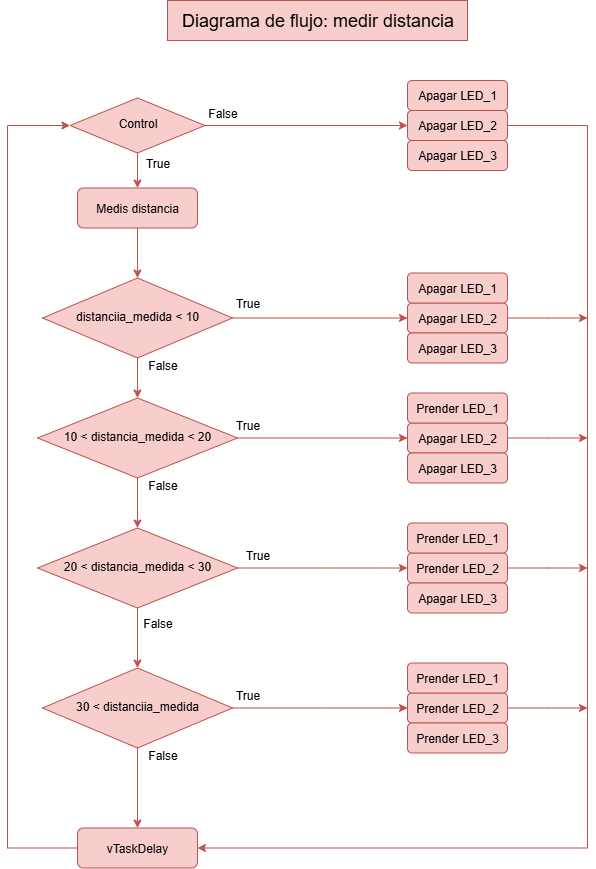

The diagram above was exported from draw.io. Its source (the exported page's mxGraphModel, read from the mxfile embedded in the PNG):
<mxGraphModel dx="872" dy="473" grid="1" gridSize="10" guides="1" tooltips="1" connect="1" arrows="1" fold="1" page="1" pageScale="1" pageWidth="827" pageHeight="1169" math="0" shadow="0">
  <root>
    <mxCell id="WIyWlLk6GJQsqaUBKTNV-0" />
    <mxCell id="WIyWlLk6GJQsqaUBKTNV-1" parent="WIyWlLk6GJQsqaUBKTNV-0" />
    <mxCell id="0Yb7LV_Et3QCAvLVFS6v-18" style="edgeStyle=orthogonalEdgeStyle;rounded=0;orthogonalLoop=1;jettySize=auto;html=1;exitX=0.5;exitY=1;exitDx=0;exitDy=0;entryX=0.5;entryY=0;entryDx=0;entryDy=0;fillColor=#f8cecc;strokeColor=#b85450;" edge="1" parent="WIyWlLk6GJQsqaUBKTNV-1" source="WIyWlLk6GJQsqaUBKTNV-3" target="WIyWlLk6GJQsqaUBKTNV-6">
      <mxGeometry relative="1" as="geometry" />
    </mxCell>
    <mxCell id="WIyWlLk6GJQsqaUBKTNV-3" value="Medis distancia" style="rounded=1;whiteSpace=wrap;html=1;fontSize=12;glass=0;strokeWidth=1;shadow=0;fillColor=#f8cecc;strokeColor=#b85450;" parent="WIyWlLk6GJQsqaUBKTNV-1" vertex="1">
      <mxGeometry x="160" y="227.5" width="120" height="40" as="geometry" />
    </mxCell>
    <mxCell id="0Yb7LV_Et3QCAvLVFS6v-21" style="edgeStyle=orthogonalEdgeStyle;rounded=0;orthogonalLoop=1;jettySize=auto;html=1;exitX=1;exitY=0.5;exitDx=0;exitDy=0;entryX=0;entryY=0.5;entryDx=0;entryDy=0;fillColor=#f8cecc;strokeColor=#b85450;" edge="1" parent="WIyWlLk6GJQsqaUBKTNV-1" source="WIyWlLk6GJQsqaUBKTNV-6" target="WIyWlLk6GJQsqaUBKTNV-7">
      <mxGeometry relative="1" as="geometry" />
    </mxCell>
    <mxCell id="0Yb7LV_Et3QCAvLVFS6v-22" style="edgeStyle=orthogonalEdgeStyle;rounded=0;orthogonalLoop=1;jettySize=auto;html=1;exitX=0.5;exitY=1;exitDx=0;exitDy=0;entryX=0.5;entryY=0;entryDx=0;entryDy=0;fillColor=#f8cecc;strokeColor=#b85450;" edge="1" parent="WIyWlLk6GJQsqaUBKTNV-1" source="WIyWlLk6GJQsqaUBKTNV-6" target="WIyWlLk6GJQsqaUBKTNV-10">
      <mxGeometry relative="1" as="geometry" />
    </mxCell>
    <mxCell id="WIyWlLk6GJQsqaUBKTNV-6" value="distanciia_medida &amp;lt; 10" style="rhombus;whiteSpace=wrap;html=1;shadow=0;fontFamily=Helvetica;fontSize=12;align=center;strokeWidth=1;spacing=6;spacingTop=-4;fillColor=#f8cecc;strokeColor=#b85450;" parent="WIyWlLk6GJQsqaUBKTNV-1" vertex="1">
      <mxGeometry x="125" y="317.5" width="190" height="80" as="geometry" />
    </mxCell>
    <mxCell id="0Yb7LV_Et3QCAvLVFS6v-34" style="edgeStyle=orthogonalEdgeStyle;rounded=0;orthogonalLoop=1;jettySize=auto;html=1;exitX=1;exitY=0.5;exitDx=0;exitDy=0;fillColor=#f8cecc;strokeColor=#b85450;" edge="1" parent="WIyWlLk6GJQsqaUBKTNV-1" source="WIyWlLk6GJQsqaUBKTNV-7">
      <mxGeometry relative="1" as="geometry">
        <mxPoint x="670" y="357.5" as="targetPoint" />
      </mxGeometry>
    </mxCell>
    <mxCell id="WIyWlLk6GJQsqaUBKTNV-7" value="Apagar LED_2" style="rounded=1;whiteSpace=wrap;html=1;fontSize=12;glass=0;strokeWidth=1;shadow=0;fillColor=#f8cecc;strokeColor=#b85450;" parent="WIyWlLk6GJQsqaUBKTNV-1" vertex="1">
      <mxGeometry x="490" y="342.5" width="100" height="30" as="geometry" />
    </mxCell>
    <mxCell id="0Yb7LV_Et3QCAvLVFS6v-23" style="edgeStyle=orthogonalEdgeStyle;rounded=0;orthogonalLoop=1;jettySize=auto;html=1;exitX=1;exitY=0.5;exitDx=0;exitDy=0;entryX=0;entryY=0.5;entryDx=0;entryDy=0;fillColor=#f8cecc;strokeColor=#b85450;" edge="1" parent="WIyWlLk6GJQsqaUBKTNV-1" source="WIyWlLk6GJQsqaUBKTNV-10" target="0Yb7LV_Et3QCAvLVFS6v-5">
      <mxGeometry relative="1" as="geometry" />
    </mxCell>
    <mxCell id="0Yb7LV_Et3QCAvLVFS6v-24" style="edgeStyle=orthogonalEdgeStyle;rounded=0;orthogonalLoop=1;jettySize=auto;html=1;exitX=0.5;exitY=1;exitDx=0;exitDy=0;entryX=0.5;entryY=0;entryDx=0;entryDy=0;fillColor=#f8cecc;strokeColor=#b85450;" edge="1" parent="WIyWlLk6GJQsqaUBKTNV-1" source="WIyWlLk6GJQsqaUBKTNV-10" target="0Yb7LV_Et3QCAvLVFS6v-0">
      <mxGeometry relative="1" as="geometry" />
    </mxCell>
    <mxCell id="WIyWlLk6GJQsqaUBKTNV-10" value="10 &amp;lt; distancia_medida &amp;lt; 20" style="rhombus;whiteSpace=wrap;html=1;shadow=0;fontFamily=Helvetica;fontSize=12;align=center;strokeWidth=1;spacing=6;spacingTop=-4;fillColor=#f8cecc;strokeColor=#b85450;" parent="WIyWlLk6GJQsqaUBKTNV-1" vertex="1">
      <mxGeometry x="120" y="437.5" width="200" height="80" as="geometry" />
    </mxCell>
    <mxCell id="0Yb7LV_Et3QCAvLVFS6v-29" style="edgeStyle=orthogonalEdgeStyle;rounded=0;orthogonalLoop=1;jettySize=auto;html=1;exitX=0;exitY=0.5;exitDx=0;exitDy=0;entryX=0;entryY=0.5;entryDx=0;entryDy=0;fillColor=#f8cecc;strokeColor=#b85450;" edge="1" parent="WIyWlLk6GJQsqaUBKTNV-1" source="WIyWlLk6GJQsqaUBKTNV-11" target="0Yb7LV_Et3QCAvLVFS6v-17">
      <mxGeometry relative="1" as="geometry">
        <Array as="points">
          <mxPoint x="90" y="887.5" />
          <mxPoint x="90" y="165.5" />
        </Array>
      </mxGeometry>
    </mxCell>
    <mxCell id="WIyWlLk6GJQsqaUBKTNV-11" value="vTaskDelay" style="rounded=1;whiteSpace=wrap;html=1;fontSize=12;glass=0;strokeWidth=1;shadow=0;fillColor=#f8cecc;strokeColor=#b85450;" parent="WIyWlLk6GJQsqaUBKTNV-1" vertex="1">
      <mxGeometry x="160" y="867.5" width="120" height="40" as="geometry" />
    </mxCell>
    <mxCell id="0Yb7LV_Et3QCAvLVFS6v-25" style="edgeStyle=orthogonalEdgeStyle;rounded=0;orthogonalLoop=1;jettySize=auto;html=1;exitX=1;exitY=0.5;exitDx=0;exitDy=0;entryX=0;entryY=0.5;entryDx=0;entryDy=0;fillColor=#f8cecc;strokeColor=#b85450;" edge="1" parent="WIyWlLk6GJQsqaUBKTNV-1" source="0Yb7LV_Et3QCAvLVFS6v-0" target="0Yb7LV_Et3QCAvLVFS6v-8">
      <mxGeometry relative="1" as="geometry" />
    </mxCell>
    <mxCell id="0Yb7LV_Et3QCAvLVFS6v-26" style="edgeStyle=orthogonalEdgeStyle;rounded=0;orthogonalLoop=1;jettySize=auto;html=1;exitX=0.5;exitY=1;exitDx=0;exitDy=0;entryX=0.5;entryY=0;entryDx=0;entryDy=0;fillColor=#f8cecc;strokeColor=#b85450;" edge="1" parent="WIyWlLk6GJQsqaUBKTNV-1" source="0Yb7LV_Et3QCAvLVFS6v-0" target="0Yb7LV_Et3QCAvLVFS6v-2">
      <mxGeometry relative="1" as="geometry" />
    </mxCell>
    <mxCell id="0Yb7LV_Et3QCAvLVFS6v-0" value="20 &amp;lt; distancia_medida &amp;lt; 30" style="rhombus;whiteSpace=wrap;html=1;shadow=0;fontFamily=Helvetica;fontSize=12;align=center;strokeWidth=1;spacing=6;spacingTop=-4;fillColor=#f8cecc;strokeColor=#b85450;" vertex="1" parent="WIyWlLk6GJQsqaUBKTNV-1">
      <mxGeometry x="120" y="567.5" width="200" height="80" as="geometry" />
    </mxCell>
    <mxCell id="0Yb7LV_Et3QCAvLVFS6v-27" style="edgeStyle=orthogonalEdgeStyle;rounded=0;orthogonalLoop=1;jettySize=auto;html=1;exitX=1;exitY=0.5;exitDx=0;exitDy=0;entryX=0;entryY=0.5;entryDx=0;entryDy=0;fillColor=#f8cecc;strokeColor=#b85450;" edge="1" parent="WIyWlLk6GJQsqaUBKTNV-1" source="0Yb7LV_Et3QCAvLVFS6v-2" target="0Yb7LV_Et3QCAvLVFS6v-11">
      <mxGeometry relative="1" as="geometry" />
    </mxCell>
    <mxCell id="0Yb7LV_Et3QCAvLVFS6v-28" style="edgeStyle=orthogonalEdgeStyle;rounded=0;orthogonalLoop=1;jettySize=auto;html=1;exitX=0.5;exitY=1;exitDx=0;exitDy=0;entryX=0.5;entryY=0;entryDx=0;entryDy=0;fillColor=#f8cecc;strokeColor=#b85450;" edge="1" parent="WIyWlLk6GJQsqaUBKTNV-1" source="0Yb7LV_Et3QCAvLVFS6v-2" target="WIyWlLk6GJQsqaUBKTNV-11">
      <mxGeometry relative="1" as="geometry" />
    </mxCell>
    <mxCell id="0Yb7LV_Et3QCAvLVFS6v-2" value="30 &amp;lt; distanciia_medida" style="rhombus;whiteSpace=wrap;html=1;shadow=0;fontFamily=Helvetica;fontSize=12;align=center;strokeWidth=1;spacing=6;spacingTop=-4;fillColor=#f8cecc;strokeColor=#b85450;" vertex="1" parent="WIyWlLk6GJQsqaUBKTNV-1">
      <mxGeometry x="125" y="707.5" width="190" height="80" as="geometry" />
    </mxCell>
    <mxCell id="0Yb7LV_Et3QCAvLVFS6v-3" value="Apagar LED_3" style="rounded=1;whiteSpace=wrap;html=1;fontSize=12;glass=0;strokeWidth=1;shadow=0;fillColor=#f8cecc;strokeColor=#b85450;" vertex="1" parent="WIyWlLk6GJQsqaUBKTNV-1">
      <mxGeometry x="490" y="372.5" width="100" height="30" as="geometry" />
    </mxCell>
    <mxCell id="0Yb7LV_Et3QCAvLVFS6v-4" value="Apagar LED_1" style="rounded=1;whiteSpace=wrap;html=1;fontSize=12;glass=0;strokeWidth=1;shadow=0;fillColor=#f8cecc;strokeColor=#b85450;" vertex="1" parent="WIyWlLk6GJQsqaUBKTNV-1">
      <mxGeometry x="490" y="312.5" width="100" height="30" as="geometry" />
    </mxCell>
    <mxCell id="0Yb7LV_Et3QCAvLVFS6v-33" style="edgeStyle=orthogonalEdgeStyle;rounded=0;orthogonalLoop=1;jettySize=auto;html=1;exitX=1;exitY=0.5;exitDx=0;exitDy=0;fillColor=#f8cecc;strokeColor=#b85450;" edge="1" parent="WIyWlLk6GJQsqaUBKTNV-1" source="0Yb7LV_Et3QCAvLVFS6v-5">
      <mxGeometry relative="1" as="geometry">
        <mxPoint x="670" y="477.5" as="targetPoint" />
      </mxGeometry>
    </mxCell>
    <mxCell id="0Yb7LV_Et3QCAvLVFS6v-5" value="Apagar LED_2" style="rounded=1;whiteSpace=wrap;html=1;fontSize=12;glass=0;strokeWidth=1;shadow=0;fillColor=#f8cecc;strokeColor=#b85450;" vertex="1" parent="WIyWlLk6GJQsqaUBKTNV-1">
      <mxGeometry x="490" y="462.5" width="100" height="30" as="geometry" />
    </mxCell>
    <mxCell id="0Yb7LV_Et3QCAvLVFS6v-6" value="Apagar LED_3" style="rounded=1;whiteSpace=wrap;html=1;fontSize=12;glass=0;strokeWidth=1;shadow=0;fillColor=#f8cecc;strokeColor=#b85450;" vertex="1" parent="WIyWlLk6GJQsqaUBKTNV-1">
      <mxGeometry x="490" y="492.5" width="100" height="30" as="geometry" />
    </mxCell>
    <mxCell id="0Yb7LV_Et3QCAvLVFS6v-7" value="Prender LED_1" style="rounded=1;whiteSpace=wrap;html=1;fontSize=12;glass=0;strokeWidth=1;shadow=0;fillColor=#f8cecc;strokeColor=#b85450;" vertex="1" parent="WIyWlLk6GJQsqaUBKTNV-1">
      <mxGeometry x="490" y="432.5" width="100" height="30" as="geometry" />
    </mxCell>
    <mxCell id="0Yb7LV_Et3QCAvLVFS6v-32" style="edgeStyle=orthogonalEdgeStyle;rounded=0;orthogonalLoop=1;jettySize=auto;html=1;exitX=1;exitY=0.5;exitDx=0;exitDy=0;fillColor=#f8cecc;strokeColor=#b85450;" edge="1" parent="WIyWlLk6GJQsqaUBKTNV-1" source="0Yb7LV_Et3QCAvLVFS6v-8">
      <mxGeometry relative="1" as="geometry">
        <mxPoint x="670" y="607.5" as="targetPoint" />
      </mxGeometry>
    </mxCell>
    <mxCell id="0Yb7LV_Et3QCAvLVFS6v-8" value="Prender LED_2" style="rounded=1;whiteSpace=wrap;html=1;fontSize=12;glass=0;strokeWidth=1;shadow=0;fillColor=#f8cecc;strokeColor=#b85450;" vertex="1" parent="WIyWlLk6GJQsqaUBKTNV-1">
      <mxGeometry x="490" y="592.5" width="100" height="30" as="geometry" />
    </mxCell>
    <mxCell id="0Yb7LV_Et3QCAvLVFS6v-9" value="Apagar LED_3" style="rounded=1;whiteSpace=wrap;html=1;fontSize=12;glass=0;strokeWidth=1;shadow=0;fillColor=#f8cecc;strokeColor=#b85450;" vertex="1" parent="WIyWlLk6GJQsqaUBKTNV-1">
      <mxGeometry x="490" y="622.5" width="100" height="30" as="geometry" />
    </mxCell>
    <mxCell id="0Yb7LV_Et3QCAvLVFS6v-10" value="Prender LED_1" style="rounded=1;whiteSpace=wrap;html=1;fontSize=12;glass=0;strokeWidth=1;shadow=0;fillColor=#f8cecc;strokeColor=#b85450;" vertex="1" parent="WIyWlLk6GJQsqaUBKTNV-1">
      <mxGeometry x="490" y="562.5" width="100" height="30" as="geometry" />
    </mxCell>
    <mxCell id="0Yb7LV_Et3QCAvLVFS6v-31" style="edgeStyle=orthogonalEdgeStyle;rounded=0;orthogonalLoop=1;jettySize=auto;html=1;exitX=1;exitY=0.5;exitDx=0;exitDy=0;fillColor=#f8cecc;strokeColor=#b85450;" edge="1" parent="WIyWlLk6GJQsqaUBKTNV-1" source="0Yb7LV_Et3QCAvLVFS6v-11">
      <mxGeometry relative="1" as="geometry">
        <mxPoint x="670" y="747.5" as="targetPoint" />
      </mxGeometry>
    </mxCell>
    <mxCell id="0Yb7LV_Et3QCAvLVFS6v-11" value="Prender LED_2" style="rounded=1;whiteSpace=wrap;html=1;fontSize=12;glass=0;strokeWidth=1;shadow=0;fillColor=#f8cecc;strokeColor=#b85450;" vertex="1" parent="WIyWlLk6GJQsqaUBKTNV-1">
      <mxGeometry x="490" y="732.5" width="100" height="30" as="geometry" />
    </mxCell>
    <mxCell id="0Yb7LV_Et3QCAvLVFS6v-12" value="Prender LED_3" style="rounded=1;whiteSpace=wrap;html=1;fontSize=12;glass=0;strokeWidth=1;shadow=0;fillColor=#f8cecc;strokeColor=#b85450;" vertex="1" parent="WIyWlLk6GJQsqaUBKTNV-1">
      <mxGeometry x="490" y="762.5" width="100" height="30" as="geometry" />
    </mxCell>
    <mxCell id="0Yb7LV_Et3QCAvLVFS6v-13" value="Prender LED_1" style="rounded=1;whiteSpace=wrap;html=1;fontSize=12;glass=0;strokeWidth=1;shadow=0;fillColor=#f8cecc;strokeColor=#b85450;" vertex="1" parent="WIyWlLk6GJQsqaUBKTNV-1">
      <mxGeometry x="490" y="702.5" width="100" height="30" as="geometry" />
    </mxCell>
    <mxCell id="0Yb7LV_Et3QCAvLVFS6v-30" style="edgeStyle=orthogonalEdgeStyle;rounded=0;orthogonalLoop=1;jettySize=auto;html=1;exitX=1;exitY=0.5;exitDx=0;exitDy=0;entryX=1;entryY=0.5;entryDx=0;entryDy=0;fillColor=#f8cecc;strokeColor=#b85450;" edge="1" parent="WIyWlLk6GJQsqaUBKTNV-1" source="0Yb7LV_Et3QCAvLVFS6v-14" target="WIyWlLk6GJQsqaUBKTNV-11">
      <mxGeometry relative="1" as="geometry">
        <Array as="points">
          <mxPoint x="670" y="165.5" />
          <mxPoint x="670" y="887.5" />
        </Array>
      </mxGeometry>
    </mxCell>
    <mxCell id="0Yb7LV_Et3QCAvLVFS6v-14" value="Apagar LED_2" style="rounded=1;whiteSpace=wrap;html=1;fontSize=12;glass=0;strokeWidth=1;shadow=0;fillColor=#f8cecc;strokeColor=#b85450;" vertex="1" parent="WIyWlLk6GJQsqaUBKTNV-1">
      <mxGeometry x="490" y="150" width="100" height="30" as="geometry" />
    </mxCell>
    <mxCell id="0Yb7LV_Et3QCAvLVFS6v-15" value="Apagar LED_3" style="rounded=1;whiteSpace=wrap;html=1;fontSize=12;glass=0;strokeWidth=1;shadow=0;fillColor=#f8cecc;strokeColor=#b85450;" vertex="1" parent="WIyWlLk6GJQsqaUBKTNV-1">
      <mxGeometry x="490" y="180" width="100" height="30" as="geometry" />
    </mxCell>
    <mxCell id="0Yb7LV_Et3QCAvLVFS6v-16" value="Apagar LED_1" style="rounded=1;whiteSpace=wrap;html=1;fontSize=12;glass=0;strokeWidth=1;shadow=0;fillColor=#f8cecc;strokeColor=#b85450;" vertex="1" parent="WIyWlLk6GJQsqaUBKTNV-1">
      <mxGeometry x="490" y="120" width="100" height="30" as="geometry" />
    </mxCell>
    <mxCell id="0Yb7LV_Et3QCAvLVFS6v-19" style="edgeStyle=orthogonalEdgeStyle;rounded=0;orthogonalLoop=1;jettySize=auto;html=1;exitX=0.5;exitY=1;exitDx=0;exitDy=0;entryX=0.5;entryY=0;entryDx=0;entryDy=0;fillColor=#f8cecc;strokeColor=#b85450;" edge="1" parent="WIyWlLk6GJQsqaUBKTNV-1" source="0Yb7LV_Et3QCAvLVFS6v-17" target="WIyWlLk6GJQsqaUBKTNV-3">
      <mxGeometry relative="1" as="geometry" />
    </mxCell>
    <mxCell id="0Yb7LV_Et3QCAvLVFS6v-20" style="edgeStyle=orthogonalEdgeStyle;rounded=0;orthogonalLoop=1;jettySize=auto;html=1;exitX=1;exitY=0.5;exitDx=0;exitDy=0;entryX=0;entryY=0.5;entryDx=0;entryDy=0;fillColor=#f8cecc;strokeColor=#b85450;" edge="1" parent="WIyWlLk6GJQsqaUBKTNV-1" source="0Yb7LV_Et3QCAvLVFS6v-17" target="0Yb7LV_Et3QCAvLVFS6v-14">
      <mxGeometry relative="1" as="geometry" />
    </mxCell>
    <mxCell id="0Yb7LV_Et3QCAvLVFS6v-17" value="Control" style="rhombus;whiteSpace=wrap;html=1;shadow=0;fontFamily=Helvetica;fontSize=12;align=center;strokeWidth=1;spacing=6;spacingTop=-4;fillColor=#f8cecc;strokeColor=#b85450;" vertex="1" parent="WIyWlLk6GJQsqaUBKTNV-1">
      <mxGeometry x="152.5" y="137.5" width="135" height="55" as="geometry" />
    </mxCell>
    <mxCell id="0Yb7LV_Et3QCAvLVFS6v-35" value="False" style="text;html=1;align=center;verticalAlign=middle;resizable=0;points=[];autosize=1;strokeColor=none;fillColor=none;" vertex="1" parent="WIyWlLk6GJQsqaUBKTNV-1">
      <mxGeometry x="280" y="137.5" width="50" height="30" as="geometry" />
    </mxCell>
    <mxCell id="0Yb7LV_Et3QCAvLVFS6v-36" value="True" style="text;html=1;align=center;verticalAlign=middle;resizable=0;points=[];autosize=1;strokeColor=none;fillColor=none;" vertex="1" parent="WIyWlLk6GJQsqaUBKTNV-1">
      <mxGeometry x="215" y="188" width="50" height="30" as="geometry" />
    </mxCell>
    <mxCell id="0Yb7LV_Et3QCAvLVFS6v-37" value="True" style="text;html=1;align=center;verticalAlign=middle;resizable=0;points=[];autosize=1;strokeColor=none;fillColor=none;" vertex="1" parent="WIyWlLk6GJQsqaUBKTNV-1">
      <mxGeometry x="305" y="328" width="50" height="30" as="geometry" />
    </mxCell>
    <mxCell id="0Yb7LV_Et3QCAvLVFS6v-38" value="True" style="text;html=1;align=center;verticalAlign=middle;resizable=0;points=[];autosize=1;strokeColor=none;fillColor=none;" vertex="1" parent="WIyWlLk6GJQsqaUBKTNV-1">
      <mxGeometry x="305" y="450" width="50" height="30" as="geometry" />
    </mxCell>
    <mxCell id="0Yb7LV_Et3QCAvLVFS6v-39" value="True" style="text;html=1;align=center;verticalAlign=middle;resizable=0;points=[];autosize=1;strokeColor=none;fillColor=none;" vertex="1" parent="WIyWlLk6GJQsqaUBKTNV-1">
      <mxGeometry x="315" y="580" width="50" height="30" as="geometry" />
    </mxCell>
    <mxCell id="0Yb7LV_Et3QCAvLVFS6v-40" value="True" style="text;html=1;align=center;verticalAlign=middle;resizable=0;points=[];autosize=1;strokeColor=none;fillColor=none;" vertex="1" parent="WIyWlLk6GJQsqaUBKTNV-1">
      <mxGeometry x="305" y="720" width="50" height="30" as="geometry" />
    </mxCell>
    <mxCell id="0Yb7LV_Et3QCAvLVFS6v-41" value="&lt;div&gt;False&lt;/div&gt;" style="text;html=1;align=center;verticalAlign=middle;resizable=0;points=[];autosize=1;strokeColor=none;fillColor=none;" vertex="1" parent="WIyWlLk6GJQsqaUBKTNV-1">
      <mxGeometry x="215" y="647.5" width="50" height="30" as="geometry" />
    </mxCell>
    <mxCell id="0Yb7LV_Et3QCAvLVFS6v-42" value="&lt;div&gt;False&lt;/div&gt;" style="text;html=1;align=center;verticalAlign=middle;resizable=0;points=[];autosize=1;strokeColor=none;fillColor=none;" vertex="1" parent="WIyWlLk6GJQsqaUBKTNV-1">
      <mxGeometry x="220" y="510" width="50" height="30" as="geometry" />
    </mxCell>
    <mxCell id="0Yb7LV_Et3QCAvLVFS6v-43" value="&lt;div&gt;False&lt;/div&gt;" style="text;html=1;align=center;verticalAlign=middle;resizable=0;points=[];autosize=1;strokeColor=none;fillColor=none;" vertex="1" parent="WIyWlLk6GJQsqaUBKTNV-1">
      <mxGeometry x="220" y="780" width="50" height="30" as="geometry" />
    </mxCell>
    <mxCell id="0Yb7LV_Et3QCAvLVFS6v-44" value="&lt;div&gt;False&lt;/div&gt;" style="text;html=1;align=center;verticalAlign=middle;resizable=0;points=[];autosize=1;strokeColor=none;fillColor=none;" vertex="1" parent="WIyWlLk6GJQsqaUBKTNV-1">
      <mxGeometry x="220" y="390" width="50" height="30" as="geometry" />
    </mxCell>
    <mxCell id="0Yb7LV_Et3QCAvLVFS6v-45" value="&lt;font style=&quot;font-size: 18px;&quot;&gt;Diagrama de flujo: medir distancia&lt;/font&gt;" style="text;html=1;align=center;verticalAlign=middle;resizable=0;points=[];autosize=1;strokeColor=#b85450;fillColor=#f8cecc;" vertex="1" parent="WIyWlLk6GJQsqaUBKTNV-1">
      <mxGeometry x="250" y="40" width="300" height="40" as="geometry" />
    </mxCell>
  </root>
</mxGraphModel>